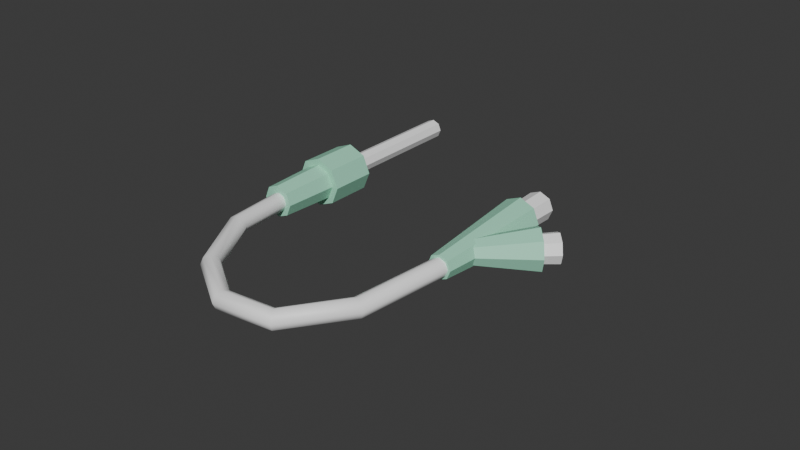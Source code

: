 # Source: CateterVenosoPerifericoPediatrico.blend  (saved by Blender 4.2.66; exported with 4.5.12 LTS)
import bpy
from mathutils import Matrix  # noqa: F401  (used for matrix-valued properties, if any)

bpy.ops.wm.read_factory_settings(use_empty=True)
scene = bpy.context.scene
scene.name = 'Scene'

# ---- collections
col_collection = bpy.data.collections.new('Collection'); scene.collection.children.link(col_collection)

# ---- materials (node trees are filled in below, after node groups)
mat_blanco = bpy.data.materials.new('Blanco')
mat_menta = bpy.data.materials.new('Menta')

# ---- material node trees
mat_blanco.use_nodes = True; mat_blanco.node_tree.nodes.clear()
_N = mat_blanco.node_tree.nodes; _L = mat_blanco.node_tree.links
n0 = _N.new('ShaderNodeBsdfPrincipled'); n0.name = 'Principled BSDF'; n0.location = (10, 300)
n0.inputs[0].default_value = (1.0, 1.0, 1.0, 1.0)
n1 = _N.new('ShaderNodeOutputMaterial'); n1.name = 'Material Output'; n1.location = (300, 300)
_L.new(n0.outputs[0], n1.inputs[0])
n1.is_active_output = True
mat_menta.use_nodes = True; mat_menta.node_tree.nodes.clear()
_N = mat_menta.node_tree.nodes; _L = mat_menta.node_tree.links
n0 = _N.new('ShaderNodeBsdfPrincipled'); n0.name = 'Principled BSDF'; n0.location = (10, 300)
n0.inputs[0].default_value = (0.3662, 0.8, 0.5765, 1.0)
n1 = _N.new('ShaderNodeOutputMaterial'); n1.name = 'Material Output'; n1.location = (300, 300)
_L.new(n0.outputs[0], n1.inputs[0])
n1.is_active_output = True

# ---- world
world_world = bpy.data.worlds.new('World'); scene.world = world_world
world_world.use_nodes = True; world_world.node_tree.nodes.clear()
_N = world_world.node_tree.nodes; _L = world_world.node_tree.links
n0 = _N.new('ShaderNodeOutputWorld'); n0.name = 'World Output'; n0.location = (300, 300)
n1 = _N.new('ShaderNodeBackground'); n1.name = 'Background'; n1.location = (10, 300)
n1.inputs[0].default_value = (0.05088, 0.05088, 0.05088, 1.0)
_L.new(n1.outputs[0], n0.inputs[0])
n0.is_active_output = True
world_world.color = (0.05088, 0.05088, 0.05088)
world_world.sun_shadow_jitter_overblur = 0.0

# ---- meshes
me_b_ziercurve_002 = bpy.data.meshes.new('BézierCurve.002')
me_b_ziercurve_002.from_pydata([(-0.02552, 0.01348, 0.002121), (-0.02762, 0.01372, 0.003), (-0.02973, 0.01396, 0.002121), (-0.0306, 0.01406, 1.019e-09), (-0.02973, 0.01396, -0.002121), (-0.02762, 0.01372, -0.003), (-0.02552, 0.01348, -0.002121), (-0.02464, 0.01338, -4.075e-10), (-0.02294, -0.01327, 0.002121), (-0.02496, -0.01391, 0.003), (-0.02698, -0.01456, 0.002121), (-0.02782, -0.01482, 9.75e-10), (-0.02698, -0.01456, -0.002121), (-0.02496, -0.01391, -0.003), (-0.02294, -0.01327, -0.002121), (-0.0221, -0.013, -4.22e-10), (-0.01153, -0.03321, 0.002121), (-0.01307, -0.03466, 0.003), (-0.01462, -0.03611, 0.002121), (-0.01526, -0.03672, 8.731e-10), (-0.01462, -0.03611, -0.002121), (-0.01307, -0.03466, -0.003), (-0.01153, -0.03321, -0.002121), (-0.01089, -0.0326, -2.91e-10), (0.004032, -0.0435, 0.002121), (0.003539, -0.04557, 0.003), (0.003046, -0.04763, 0.002121), (0.002841, -0.04848, 1.106e-09), (0.003046, -0.04763, -0.002121), (0.003539, -0.04557, -0.003), (0.004032, -0.0435, -0.002121), (0.004236, -0.04265, -3.492e-10), (0.01927, -0.04185, 0.002121), (0.02035, -0.04368, 0.003), (0.02143, -0.0455, 0.002121), (0.02188, -0.04626, 1.048e-09), (0.02143, -0.0455, -0.002121), (0.02035, -0.04368, -0.003), (0.01927, -0.04185, -0.002121), (0.01883, -0.04109, -3.492e-10), (0.03087, -0.02529, 0.002121), (0.03285, -0.02604, 0.003), (0.03484, -0.02678, 0.002121), (0.03566, -0.02709, 1.077e-09), (0.03484, -0.02678, -0.002121), (0.03285, -0.02604, -0.003), (0.03087, -0.02529, -0.002121), (0.03005, -0.02499, -4.366e-10), (0.03441, 0.0102, 0.002121), (0.03653, 0.0103, 0.003), (0.03865, 0.0104, 0.002121), (0.03953, 0.01044, 1.044e-09), (0.03865, 0.0104, -0.002121), (0.03653, 0.0103, -0.003), (0.03441, 0.0102, -0.002121), (0.03354, 0.01016, -4.22e-10), (-0.02725, 0.08131, 0.003161), (-0.02501, 0.08131, 0.002235), (-0.02409, 0.08131, 2.353e-09), (-0.02501, 0.08131, -0.002235), (-0.02725, 0.08131, -0.003161), (-0.02948, 0.08131, -0.002235), (-0.03041, 0.08131, 2.353e-09), (-0.02948, 0.08131, 0.002235), (-0.02725, 0.03795, 0.003161), (-0.02501, 0.03795, 0.002235), (-0.02409, 0.03795, -1.263e-09), (-0.02501, 0.03795, -0.002235), (-0.02725, 0.03795, -0.003161), (-0.02948, 0.03795, -0.002235), (-0.03041, 0.03795, -1.263e-09), (-0.02948, 0.03795, 0.002235), (-0.02725, 0.03795, 0.00796), (-0.02162, 0.03795, 0.005628), (-0.01929, 0.03795, -1.165e-09), (-0.02162, 0.03795, -0.005628), (-0.02725, 0.03795, -0.00796), (-0.03288, 0.03795, -0.005628), (-0.03521, 0.03795, -1.165e-09), (-0.03288, 0.03795, 0.005628), (-0.02725, 0.0229, 0.00796), (-0.02162, 0.0229, 0.005628), (-0.01929, 0.0229, -2.053e-09), (-0.02162, 0.0229, -0.005628), (-0.02725, 0.0229, -0.00796), (-0.03288, 0.0229, -0.005628), (-0.03521, 0.0229, -2.053e-09), (-0.03288, 0.0229, 0.005628), (-0.02357, 0.004856, 0.003676), (-0.02725, 0.004856, 0.005199), (-0.02725, 0.0229, 0.00583), (-0.02205, 0.004856, -2.406e-09), (-0.02357, 0.004856, -0.003676), (-0.02725, 0.004856, -0.005199), (-0.03092, 0.004856, -0.003676), (-0.03245, 0.004856, -2.406e-09), (-0.03092, 0.004856, 0.003676), (-0.02313, 0.0229, 0.004122), (-0.02142, 0.0229, -1.905e-09), (-0.02313, 0.0229, -0.004122), (-0.02725, 0.0229, -0.00583), (-0.03137, 0.0229, -0.004122), (-0.03308, 0.0229, -1.905e-09), (-0.03137, 0.0229, 0.004122), (0.0358, 0.003864, -0.003859), (0.0358, 0.04246, -0.006761), (0.03853, 0.003864, -0.002729), (0.04058, 0.04246, -0.004781), (0.03966, 0.003864, 8.435e-10), (0.04256, 0.04246, -8.583e-10), (0.03853, 0.003864, 0.002729), (0.04058, 0.04246, 0.004781), (0.0358, 0.003864, 0.003859), (0.0358, 0.04246, 0.006761), (0.03307, 0.003864, 0.002729), (0.03102, 0.04246, 0.004781), (0.03194, 0.003864, 8.435e-10), (0.02904, 0.04246, -8.583e-10), (0.03307, 0.003864, -0.002729), (0.03102, 0.04246, -0.004781), (0.03899, 0.04246, -0.00319), (0.0358, 0.04246, -0.004511), (0.04031, 0.04246, -8.593e-10), (0.03899, 0.04246, 0.00319), (0.0358, 0.04246, 0.004511), (0.03261, 0.04246, 0.00319), (0.03129, 0.04246, -8.593e-10), (0.03261, 0.04246, -0.00319), (0.03917, 0.05311, -0.003376), (0.0358, 0.05311, -0.004774), (0.04057, 0.05311, -1.332e-09), (0.03917, 0.05311, 0.003376), (0.0358, 0.05311, 0.004774), (0.03242, 0.05311, 0.003376), (0.03102, 0.05311, -1.332e-09), (0.03242, 0.05311, -0.003376), (0.03668, 0.01603, -0.003859), (0.05094, 0.03029, -0.006761), (0.03861, 0.0141, -0.002729), (0.05432, 0.02691, -0.004781), (0.03941, 0.0133, 4.407e-10), (0.05572, 0.02551, -4.556e-10), (0.03861, 0.0141, 0.002729), (0.05432, 0.02691, 0.004781), (0.03668, 0.01603, 0.003859), (0.05094, 0.03029, 0.006761), (0.03475, 0.01796, 0.002729), (0.04756, 0.03367, 0.004781), (0.03395, 0.01876, 4.407e-10), (0.04616, 0.03507, -4.556e-10), (0.03475, 0.01796, -0.002729), (0.04756, 0.03367, -0.004781), (0.0532, 0.02803, -0.00319), (0.05094, 0.03029, -0.004511), (0.05413, 0.0271, -4.565e-10), (0.0532, 0.02803, 0.00319), (0.05094, 0.03029, 0.004511), (0.04869, 0.03255, 0.00319), (0.04775, 0.03348, -4.565e-10), (0.04869, 0.03255, -0.00319), (0.05727, 0.03184, -0.003376), (0.05488, 0.03422, -0.004774), (0.05825, 0.03085, -7.072e-10), (0.05727, 0.03184, 0.003376), (0.05488, 0.03422, 0.004774), (0.05249, 0.03661, 0.003376), (0.0515, 0.0376, -7.072e-10), (0.05249, 0.03661, -0.003376)], [], [(0, 8, 15, 7), (1, 9, 8, 0), (2, 10, 9, 1), (3, 11, 10, 2), (4, 12, 11, 3), (5, 13, 12, 4), (6, 14, 13, 5), (7, 15, 14, 6), (8, 16, 23, 15), (9, 17, 16, 8), (10, 18, 17, 9), (11, 19, 18, 10), (12, 20, 19, 11), (13, 21, 20, 12), (14, 22, 21, 13), (15, 23, 22, 14), (16, 24, 31, 23), (17, 25, 24, 16), (18, 26, 25, 17), (19, 27, 26, 18), (20, 28, 27, 19), (21, 29, 28, 20), (22, 30, 29, 21), (23, 31, 30, 22), (24, 32, 39, 31), (25, 33, 32, 24), (26, 34, 33, 25), (27, 35, 34, 26), (28, 36, 35, 27), (29, 37, 36, 28), (30, 38, 37, 29), (31, 39, 38, 30), (32, 40, 47, 39), (33, 41, 40, 32), (34, 42, 41, 33), (35, 43, 42, 34), (36, 44, 43, 35), (37, 45, 44, 36), (38, 46, 45, 37), (39, 47, 46, 38), (40, 48, 55, 47), (41, 49, 48, 40), (42, 50, 49, 41), (43, 51, 50, 42), (44, 52, 51, 43), (45, 53, 52, 44), (46, 54, 53, 45), (47, 55, 54, 46), (56, 57, 58, 59, 60, 61, 62, 63), (63, 71, 64, 56), (62, 70, 71, 63), (61, 69, 70, 62), (60, 68, 69, 61), (59, 67, 68, 60), (58, 66, 67, 59), (57, 65, 66, 58), (56, 64, 65, 57), (87, 86, 85, 84, 83, 82, 81, 80), (79, 72, 73, 74, 75, 76, 77, 78), (79, 87, 80, 72), (78, 86, 87, 79), (77, 85, 86, 78), (76, 84, 85, 77), (75, 83, 84, 76), (74, 82, 83, 75), (73, 81, 82, 74), (72, 80, 81, 73), (90, 89, 88, 97), (97, 88, 91, 98), (98, 91, 92, 99), (99, 92, 93, 100), (100, 93, 94, 101), (101, 94, 95, 102), (102, 95, 96, 103), (103, 96, 89, 90), (88, 89, 96, 95, 94, 93, 92, 91), (104, 105, 107, 106), (106, 107, 109, 108), (108, 109, 111, 110), (110, 111, 113, 112), (112, 113, 115, 114), (114, 115, 117, 116), (115, 113, 124, 125), (116, 117, 119, 118), (118, 119, 105, 104), (104, 106, 108, 110, 112, 114, 116, 118), (122, 120, 128, 130), (105, 119, 127, 121), (107, 105, 121, 120), (111, 109, 122, 123), (117, 115, 125, 126), (113, 111, 123, 124), (119, 117, 126, 127), (109, 107, 120, 122), (128, 129, 135, 134, 133, 132, 131, 130), (127, 126, 134, 135), (125, 124, 132, 133), (123, 122, 130, 131), (120, 121, 129, 128), (121, 127, 135, 129), (126, 125, 133, 134), (124, 123, 131, 132), (136, 137, 139, 138), (138, 139, 141, 140), (140, 141, 143, 142), (142, 143, 145, 144), (144, 145, 147, 146), (146, 147, 149, 148), (147, 145, 156, 157), (148, 149, 151, 150), (150, 151, 137, 136), (136, 138, 140, 142, 144, 146, 148, 150), (154, 152, 160, 162), (137, 151, 159, 153), (139, 137, 153, 152), (143, 141, 154, 155), (149, 147, 157, 158), (145, 143, 155, 156), (151, 149, 158, 159), (141, 139, 152, 154), (160, 161, 167, 166, 165, 164, 163, 162), (159, 158, 166, 167), (157, 156, 164, 165), (155, 154, 162, 163), (152, 153, 161, 160), (153, 159, 167, 161), (158, 157, 165, 166), (156, 155, 163, 164)])
me_b_ziercurve_002.polygons.foreach_set('use_smooth', [1, 1, 1, 1, 1, 1, 1, 1, 1, 1, 1, 1, 1, 1, 1, 1, 1, 1, 1, 1, 1, 1, 1, 1, 1, 1, 1, 1, 1, 1, 1, 1, 1, 1, 1, 1, 1, 1, 1, 1, 1, 1, 1, 1, 1, 1, 1, 1, 0, 0, 0, 0, 0, 0, 0, 0, 0, 0, 0, 0, 0, 0, 0, 0, 0, 0, 0, 0, 0, 0, 0, 0, 0, 0, 0, 0, 0, 0, 0, 0, 0, 0, 0, 0, 0, 0, 0, 0, 0, 0, 0, 0, 0, 0, 0, 0, 0, 0, 0, 0, 0, 0, 0, 0, 0, 0, 0, 0, 0, 0, 0, 0, 0, 0, 0, 0, 0, 0, 0, 0, 0, 0, 0, 0, 0, 0, 0, 0])
me_b_ziercurve_002.polygons.foreach_set('material_index', [0, 0, 0, 0, 0, 0, 0, 0, 0, 0, 0, 0, 0, 0, 0, 0, 0, 0, 0, 0, 0, 0, 0, 0, 0, 0, 0, 0, 0, 0, 0, 0, 0, 0, 0, 0, 0, 0, 0, 0, 0, 0, 0, 0, 0, 0, 0, 0, 0, 0, 0, 0, 0, 0, 0, 0, 0, 1, 1, 1, 1, 1, 1, 1, 1, 1, 1, 1, 1, 1, 1, 1, 1, 1, 1, 1, 1, 1, 1, 1, 1, 1, 1, 1, 1, 1, 0, 1, 1, 1, 1, 1, 1, 1, 0, 0, 0, 0, 0, 0, 0, 0, 1, 1, 1, 1, 1, 1, 1, 1, 1, 1, 0, 1, 1, 1, 1, 1, 1, 1, 0, 0, 0, 0, 0, 0, 0, 0])
_uv = me_b_ziercurve_002.uv_layers.new(name='UVMap')
_uv.uv.foreach_set('vector', [0.0, 1.0, 0.1667, 1.0, 0.1667, 0.875, 0.0, 0.875, 0.0, 0.125, 0.1667, 0.125, 0.1667, 0.0, 0.0, 0.0, 0.0, 0.25, 0.1667, 0.25, 0.1667, 0.125, 0.0, 0.125, 0.0, 0.375, 0.1667, 0.375, 0.1667, 0.25, 0.0, 0.25, 0.0, 0.5, 0.1667, 0.5, 0.1667, 0.375, 0.0, 0.375, 0.0, 0.625, 0.1667, 0.625, 0.1667, 0.5, 0.0, 0.5, 0.0, 0.75, 0.1667, 0.75, 0.1667, 0.625, 0.0, 0.625, 0.0, 0.875, 0.1667, 0.875, 0.1667, 0.75, 0.0, 0.75, 0.1667, 1.0, 0.3333, 1.0, 0.3333, 0.875, 0.1667, 0.875, 0.1667, 0.125, 0.3333, 0.125, 0.3333, 0.0, 0.1667, 0.0, 0.1667, 0.25, 0.3333, 0.25, 0.3333, 0.125, 0.1667, 0.125, 0.1667, 0.375, 0.3333, 0.375, 0.3333, 0.25, 0.1667, 0.25, 0.1667, 0.5, 0.3333, 0.5, 0.3333, 0.375, 0.1667, 0.375, 0.1667, 0.625, 0.3333, 0.625, 0.3333, 0.5, 0.1667, 0.5, 0.1667, 0.75, 0.3333, 0.75, 0.3333, 0.625, 0.1667, 0.625, 0.1667, 0.875, 0.3333, 0.875, 0.3333, 0.75, 0.1667, 0.75, 0.3333, 1.0, 0.5, 1.0, 0.5, 0.875, 0.3333, 0.875, 0.3333, 0.125, 0.5, 0.125, 0.5, 0.0, 0.3333, 0.0, 0.3333, 0.25, 0.5, 0.25, 0.5, 0.125, 0.3333, 0.125, 0.3333, 0.375, 0.5, 0.375, 0.5, 0.25, 0.3333, 0.25, 0.3333, 0.5, 0.5, 0.5, 0.5, 0.375, 0.3333, 0.375, 0.3333, 0.625, 0.5, 0.625, 0.5, 0.5, 0.3333, 0.5, 0.3333, 0.75, 0.5, 0.75, 0.5, 0.625, 0.3333, 0.625, 0.3333, 0.875, 0.5, 0.875, 0.5, 0.75, 0.3333, 0.75, 0.5, 1.0, 0.6667, 1.0, 0.6667, 0.875, 0.5, 0.875, 0.5, 0.125, 0.6667, 0.125, 0.6667, 0.0, 0.5, 0.0, 0.5, 0.25, 0.6667, 0.25, 0.6667, 0.125, 0.5, 0.125, 0.5, 0.375, 0.6667, 0.375, 0.6667, 0.25, 0.5, 0.25, 0.5, 0.5, 0.6667, 0.5, 0.6667, 0.375, 0.5, 0.375, 0.5, 0.625, 0.6667, 0.625, 0.6667, 0.5, 0.5, 0.5, 0.5, 0.75, 0.6667, 0.75, 0.6667, 0.625, 0.5, 0.625, 0.5, 0.875, 0.6667, 0.875, 0.6667, 0.75, 0.5, 0.75, 0.6667, 1.0, 0.8333, 1.0, 0.8333, 0.875, 0.6667, 0.875, 0.6667, 0.125, 0.8333, 0.125, 0.8333, 0.0, 0.6667, 0.0, 0.6667, 0.25, 0.8333, 0.25, 0.8333, 0.125, 0.6667, 0.125, 0.6667, 0.375, 0.8333, 0.375, 0.8333, 0.25, 0.6667, 0.25, 0.6667, 0.5, 0.8333, 0.5, 0.8333, 0.375, 0.6667, 0.375, 0.6667, 0.625, 0.8333, 0.625, 0.8333, 0.5, 0.6667, 0.5, 0.6667, 0.75, 0.8333, 0.75, 0.8333, 0.625, 0.6667, 0.625, 0.6667, 0.875, 0.8333, 0.875, 0.8333, 0.75, 0.6667, 0.75, 0.8333, 1.0, 1.0, 1.0, 1.0, 0.875, 0.8333, 0.875, 0.8333, 0.125, 1.0, 0.125, 1.0, 0.0, 0.8333, 0.0, 0.8333, 0.25, 1.0, 0.25, 1.0, 0.125, 0.8333, 0.125, 0.8333, 0.375, 1.0, 0.375, 1.0, 0.25, 0.8333, 0.25, 0.8333, 0.5, 1.0, 0.5, 1.0, 0.375, 0.8333, 0.375, 0.8333, 0.625, 1.0, 0.625, 1.0, 0.5, 0.8333, 0.5, 0.8333, 0.75, 1.0, 0.75, 1.0, 0.625, 0.8333, 0.625, 0.8333, 0.875, 1.0, 0.875, 1.0, 0.75, 0.8333, 0.75, 0.75, 0.49, 0.9197, 0.4197, 0.99, 0.25, 0.9197, 0.08029, 0.75, 0.01, 0.5803, 0.08029, 0.51, 0.25, 0.5803, 0.4197, 0.125, 0.5, 0.125, 0.8842, 0.0, 0.8842, 0.0, 0.5, 0.25, 0.5, 0.25, 0.8842, 0.125, 0.8842, 0.125, 0.5, 0.375, 0.5, 0.375, 0.8842, 0.25, 0.8842, 0.25, 0.5, 0.5, 0.5, 0.5, 0.8842, 0.375, 0.8842, 0.375, 0.5, 0.625, 0.5, 0.625, 0.8842, 0.5, 0.8842, 0.5, 0.5, 0.75, 0.5, 0.75, 0.8842, 0.625, 0.8842, 0.625, 0.5, 0.875, 0.5, 0.875, 0.8842, 0.75, 0.8842, 0.75, 0.5, 1.0, 0.5, 1.0, 0.8842, 0.875, 0.8842, 0.875, 0.5, 0.125, 0.9541, 0.25, 0.9541, 0.375, 0.9541, 0.5, 0.9541, 0.625, 0.9541, 0.75, 0.9541, 0.875, 0.9541, 1.0, 0.9541, 0.125, 0.8842, 1.0, 0.8842, 0.875, 0.8842, 0.75, 0.8842, 0.625, 0.8842, 0.5, 0.8842, 0.375, 0.8842, 0.25, 0.8842, 0.125, 0.8842, 0.125, 0.9541, 0.0, 0.9541, 0.0, 0.8842, 0.25, 0.8842, 0.25, 0.9541, 0.125, 0.9541, 0.125, 0.8842, 0.375, 0.8842, 0.375, 0.9541, 0.25, 0.9541, 0.25, 0.8842, 0.5, 0.8842, 0.5, 0.9541, 0.375, 0.9541, 0.375, 0.8842, 0.625, 0.8842, 0.625, 0.9541, 0.5, 0.9541, 0.5, 0.8842, 0.75, 0.8842, 0.75, 0.9541, 0.625, 0.9541, 0.625, 0.8842, 0.875, 0.8842, 0.875, 0.9541, 0.75, 0.9541, 0.75, 0.8842, 1.0, 0.8842, 1.0, 0.9541, 0.875, 0.9541, 0.875, 0.8842, 1.0, 0.9541, 1.0, 1.0, 0.875, 1.0, 0.875, 0.9541, 0.875, 0.9541, 0.875, 1.0, 0.75, 1.0, 0.75, 0.9541, 0.75, 0.9541, 0.75, 1.0, 0.625, 1.0, 0.625, 0.9541, 0.625, 0.9541, 0.625, 1.0, 0.5, 1.0, 0.5, 0.9541, 0.5, 0.9541, 0.5, 1.0, 0.375, 1.0, 0.375, 0.9541, 0.375, 0.9541, 0.375, 1.0, 0.25, 1.0, 0.25, 0.9541, 0.25, 0.9541, 0.25, 1.0, 0.125, 1.0, 0.125, 0.9541, 0.125, 0.9541, 0.125, 1.0, 0.0, 1.0, 0.0, 0.9541, 0.875, 1.0, 0.0, 1.0, 0.125, 1.0, 0.25, 1.0, 0.375, 1.0, 0.5, 1.0, 0.625, 1.0, 0.75, 1.0, 1.0, 0.5, 1.0, 1.0, 0.875, 1.0, 0.875, 0.5, 0.875, 0.5, 0.875, 1.0, 0.75, 1.0, 0.75, 0.5, 0.75, 0.5, 0.75, 1.0, 0.625, 1.0, 0.625, 0.5, 0.625, 0.5, 0.625, 1.0, 0.5, 1.0, 0.5, 0.5, 0.5, 0.5, 0.5, 1.0, 0.375, 1.0, 0.375, 0.5, 0.375, 0.5, 0.375, 1.0, 0.25, 1.0, 0.25, 0.5, 0.375, 1.0, 0.5, 1.0, 0.5, 1.0, 0.375, 1.0, 0.25, 0.5, 0.25, 1.0, 0.125, 1.0, 0.125, 0.5, 0.125, 0.5, 0.125, 1.0, 0.0, 1.0, 0.0, 0.5, 0.75, 0.49, 0.9197, 0.4197, 0.99, 0.25, 0.9197, 0.08029, 0.75, 0.01, 0.5803, 0.08029, 0.51, 0.25, 0.5803, 0.4197, 0.75, 1.0, 0.875, 1.0, 0.875, 1.0, 0.75, 1.0, 0.0, 1.0, 0.125, 1.0, 0.125, 1.0, 0.0, 1.0, 0.875, 1.0, 1.0, 1.0, 1.0, 1.0, 0.875, 1.0, 0.625, 1.0, 0.75, 1.0, 0.75, 1.0, 0.625, 1.0, 0.25, 1.0, 0.375, 1.0, 0.375, 1.0, 0.25, 1.0, 0.5, 1.0, 0.625, 1.0, 0.625, 1.0, 0.5, 1.0, 0.125, 1.0, 0.25, 1.0, 0.25, 1.0, 0.125, 1.0, 0.75, 1.0, 0.875, 1.0, 0.875, 1.0, 0.75, 1.0, 0.4197, 0.4197, 0.25, 0.49, 0.08029, 0.4197, 0.01, 0.25, 0.08029, 0.08029, 0.25, 0.01, 0.4197, 0.08029, 0.49, 0.25, 0.125, 1.0, 0.25, 1.0, 0.25, 1.0, 0.125, 1.0, 0.375, 1.0, 0.5, 1.0, 0.5, 1.0, 0.375, 1.0, 0.625, 1.0, 0.75, 1.0, 0.75, 1.0, 0.625, 1.0, 0.875, 1.0, 1.0, 1.0, 1.0, 1.0, 0.875, 1.0, 0.0, 1.0, 0.125, 1.0, 0.125, 1.0, 0.0, 1.0, 0.25, 1.0, 0.375, 1.0, 0.375, 1.0, 0.25, 1.0, 0.5, 1.0, 0.625, 1.0, 0.625, 1.0, 0.5, 1.0, 1.0, 0.5, 1.0, 1.0, 0.875, 1.0, 0.875, 0.5, 0.875, 0.5, 0.875, 1.0, 0.75, 1.0, 0.75, 0.5, 0.75, 0.5, 0.75, 1.0, 0.625, 1.0, 0.625, 0.5, 0.625, 0.5, 0.625, 1.0, 0.5, 1.0, 0.5, 0.5, 0.5, 0.5, 0.5, 1.0, 0.375, 1.0, 0.375, 0.5, 0.375, 0.5, 0.375, 1.0, 0.25, 1.0, 0.25, 0.5, 0.375, 1.0, 0.5, 1.0, 0.5, 1.0, 0.375, 1.0, 0.25, 0.5, 0.25, 1.0, 0.125, 1.0, 0.125, 0.5, 0.125, 0.5, 0.125, 1.0, 0.0, 1.0, 0.0, 0.5, 0.75, 0.49, 0.9197, 0.4197, 0.99, 0.25, 0.9197, 0.08029, 0.75, 0.01, 0.5803, 0.08029, 0.51, 0.25, 0.5803, 0.4197, 0.75, 1.0, 0.875, 1.0, 0.875, 1.0, 0.75, 1.0, 0.0, 1.0, 0.125, 1.0, 0.125, 1.0, 0.0, 1.0, 0.875, 1.0, 1.0, 1.0, 1.0, 1.0, 0.875, 1.0, 0.625, 1.0, 0.75, 1.0, 0.75, 1.0, 0.625, 1.0, 0.25, 1.0, 0.375, 1.0, 0.375, 1.0, 0.25, 1.0, 0.5, 1.0, 0.625, 1.0, 0.625, 1.0, 0.5, 1.0, 0.125, 1.0, 0.25, 1.0, 0.25, 1.0, 0.125, 1.0, 0.75, 1.0, 0.875, 1.0, 0.875, 1.0, 0.75, 1.0, 0.4197, 0.4197, 0.25, 0.49, 0.08029, 0.4197, 0.01, 0.25, 0.08029, 0.08029, 0.25, 0.01, 0.4197, 0.08029, 0.49, 0.25, 0.125, 1.0, 0.25, 1.0, 0.25, 1.0, 0.125, 1.0, 0.375, 1.0, 0.5, 1.0, 0.5, 1.0, 0.375, 1.0, 0.625, 1.0, 0.75, 1.0, 0.75, 1.0, 0.625, 1.0, 0.875, 1.0, 1.0, 1.0, 1.0, 1.0, 0.875, 1.0, 0.0, 1.0, 0.125, 1.0, 0.125, 1.0, 0.0, 1.0, 0.25, 1.0, 0.375, 1.0, 0.375, 1.0, 0.25, 1.0, 0.5, 1.0, 0.625, 1.0, 0.625, 1.0, 0.5, 1.0])
me_b_ziercurve_002.materials.append(mat_blanco)
me_b_ziercurve_002.materials.append(mat_menta)
me_b_ziercurve_002.auto_texspace = False
me_b_ziercurve_002.update()

# ---- objects
ob_b_ziercurve = bpy.data.objects.new('BézierCurve', me_b_ziercurve_002)

# ---- transforms, parenting, visibility, modifiers, constraints
ob_b_ziercurve.location = (0.0, 0.0, 0.0)

# ---- collection membership
col_collection.objects.link(ob_b_ziercurve)

# ---- scene / render settings (as saved in the file)
scene.frame_start = 1; scene.frame_end = 250; scene.frame_set(1)
scene.render.engine = 'BLENDER_EEVEE_NEXT'
bpy.context.view_layer.update()

# ---- added for rendering (the .blend has no active camera and no usable light): camera, sun
cam_auto = bpy.data.cameras.new('AutoCamera')
cam_auto.lens = 50.0
cam_auto.sensor_width = 36.0
cam_auto.clip_end = 1000.0
ob_auto_camera = bpy.data.objects.new('AutoCamera', cam_auto)
scene.collection.objects.link(ob_auto_camera)
ob_auto_camera.location = (0.196568, -0.20564, 0.148036)
ob_auto_camera.rotation_euler = (1.09748, -7.21219e-08, 0.694738)
scene.camera = ob_auto_camera
light_auto_sun = bpy.data.lights.new('AutoSun', 'SUN')
light_auto_sun.energy = 3.0
light_auto_sun.angle = 0.0523599
ob_auto_sun = bpy.data.objects.new('AutoSun', light_auto_sun)
scene.collection.objects.link(ob_auto_sun)
ob_auto_sun.rotation_euler = (0.872665, 0.174533, 0.523599)
bpy.context.view_layer.update()
